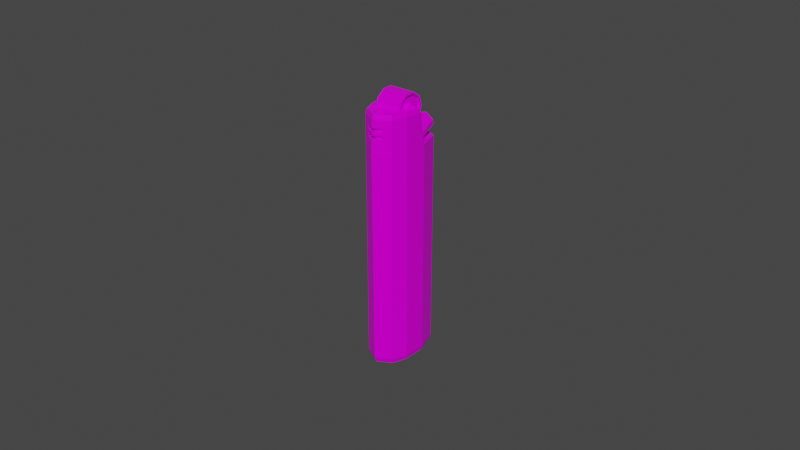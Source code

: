 # Source: Lighter.blend  (saved by Blender 3.1.7; exported with 4.5.12 LTS)
import bpy
from mathutils import Matrix  # noqa: F401  (used for matrix-valued properties, if any)

bpy.ops.wm.read_factory_settings(use_empty=True)
scene = bpy.context.scene
scene.name = 'Scene'

# ---- collections
col_collection = bpy.data.collections.new('Collection'); scene.collection.children.link(col_collection)

# ---- images (referenced by path relative to the original .blend; pixels are not part of the script)
import os
ASSET_DIR = os.environ.get("B2B_ASSET_DIR", "")  # directory of the original .blend (textures are referenced by path, not embedded)
HERE = os.path.dirname(os.path.abspath(__file__))  # packed textures are extracted next to this script under _unpacked/

def load_image(name, relpath, width, height, colorspace="sRGB"):
    """Load a texture the original file referenced (path relative to the .blend, or extracted next to this script)."""
    p = next((c for c in (os.path.join(HERE, relpath), os.path.join(ASSET_DIR, relpath)) if relpath and os.path.exists(c)), "")
    if p:
        img = bpy.data.images.load(p, check_existing=True)
        img.name = name
    else:  # same state as the original file: an image datablock whose file is absent (Cycles renders it pink)
        img = bpy.data.images.new(name, width, height)
        img.source = "FILE"
        img.filepath = "//" + (relpath or name)
    img.colorspace_settings.name = colorspace
    return img
img_t_pallet_png = load_image('T_Pallet.png', 'T_Pallet.png', 1024, 1024, 'sRGB')

# ---- materials (node trees are filled in below, after node groups)
mat_material = bpy.data.materials.new('Material')
mat_material.alpha_threshold = 0.0
mat_material.use_transparent_shadow = False
mat_material.line_color = (0.0, 0.0, 0.0, 1.0)

# ---- material node trees
mat_material.use_nodes = True; mat_material.node_tree.nodes.clear()
_N = mat_material.node_tree.nodes; _L = mat_material.node_tree.links
n0 = _N.new('ShaderNodeOutputMaterial'); n0.name = 'Material Output'; n0.location = (300, 300)
n1 = _N.new('ShaderNodeBsdfPrincipled'); n1.name = 'Principled BSDF'; n1.location = (10, 300)
n1.distribution = 'GGX'
n1.subsurface_method = 'RANDOM_WALK_SKIN'
n1.inputs[1].default_value = 0.1212
n1.inputs[2].default_value = 0.2273
n1.inputs[3].default_value = 1.45
n1.inputs[13].default_value = 0.1
n1.inputs[27].default_value = (0.0, 0.0, 0.0, 1.0)
n1.inputs[28].default_value = 1.0
n2 = _N.new('ShaderNodeTexCoord'); n2.name = 'Texture Coordinate'; n2.location = (-432, 144)
n3 = _N.new('ShaderNodeTexImage'); n3.name = 'Image Texture'; n3.location = (-265, 135)
n3.image = img_t_pallet_png
_L.new(n1.outputs[0], n0.inputs[0])
_L.new(n2.outputs[2], n3.inputs[0])
_L.new(n3.outputs[0], n1.inputs[0])
n0.is_active_output = True

# ---- world
world_world = bpy.data.worlds.new('World'); scene.world = world_world
world_world.use_nodes = True; world_world.node_tree.nodes.clear()
_N = world_world.node_tree.nodes; _L = world_world.node_tree.links
n0 = _N.new('ShaderNodeOutputWorld'); n0.name = 'World Output'; n0.location = (300, 300)
n1 = _N.new('ShaderNodeBackground'); n1.name = 'Background'; n1.location = (10, 300)
n1.inputs[0].default_value = (0.05088, 0.05088, 0.05088, 1.0)
_L.new(n1.outputs[0], n0.inputs[0])
n0.is_active_output = True
world_world.color = (0.05088, 0.05088, 0.05088)
world_world.use_sun_shadow = False
world_world.sun_shadow_jitter_overblur = 0.0

# ---- meshes
me_cylinder = bpy.data.meshes.new('Cylinder')
me_cylinder.from_pydata([(-0.004362, -0.005289, 0.03531), (-1.799e-11, 0.01132, 0.0343), (0.0, -0.006602, 0.04072), (0.004701, 0.009213, 0.0343), (0.006648, 0.002524, 0.0343), (0.001067, -0.006949, 0.04072), (0.004362, -0.005289, 0.03531), (0.004701, -0.009213, 0.0343), (-5.992e-10, -0.01223, 0.0343), (0.001727, -0.007856, 0.04072), (-0.004701, -0.009213, 0.0343), (-0.006648, 0.002524, 0.0343), (0.001727, -0.008979, 0.04072), (-0.004701, 0.009213, 0.0343), (0.001067, -0.009886, 0.04072), (0.004501, -0.00879, 0.04552), (0.004701, -0.009213, 0.04414), (-1.587e-10, -0.01023, 0.04072), (0.006648, 0.0008548, 0.04414), (0.006248, 0.0003308, 0.04552), (-0.001067, -0.009886, 0.04072), (-6.186e-10, -0.01131, 0.04552), (-5.992e-10, -0.01184, 0.04414), (-0.001727, -0.008979, 0.04072), (-0.004501, -0.00879, 0.04552), (-0.004701, -0.009213, 0.04414), (-0.001727, -0.007856, 0.04072), (-0.006248, 0.0003308, 0.04552), (-0.006648, 0.0008548, 0.04414), (-0.001067, -0.006949, 0.04072), (-1.799e-11, 0.0107, -0.0343), (-1.799e-11, 0.01132, -0.03267), (0.004468, 0.008701, -0.0343), (0.004701, 0.009213, -0.03267), (0.006307, 0.002524, -0.0343), (0.006648, 0.002524, -0.03267), (0.004465, -0.008715, -0.0343), (0.004701, -0.009213, -0.03267), (-6e-10, -0.01122, -0.0343), (-5.992e-10, -0.01184, -0.03267), (-0.004465, -0.008715, -0.0343), (-0.004701, -0.009213, -0.03267), (-0.006307, 0.002524, -0.0343), (-0.006648, 0.002524, -0.03267), (-0.004468, 0.008701, -0.0343), (-0.004701, 0.009213, -0.03267), (-0.001727, -0.008979, 0.04552), (-0.001727, -0.008613, 0.04552), (-0.001067, -0.009886, 0.04552), (-0.001727, -0.007856, 0.04552), (-0.001067, -0.006949, 0.04552), (-1.587e-10, -0.01023, 0.04552), (0.001067, -0.006949, 0.04552), (0.001727, -0.007856, 0.04552), (0.001727, -0.008979, 0.04552), (0.001067, -0.009886, 0.04552), (0.0, -0.006602, 0.04552), (0.006374, -0.004606, 0.0343), (0.006037, -0.004657, 0.04552), (0.00605, -0.004357, -0.0343), (0.006374, -0.004606, -0.03267), (0.006374, -0.004606, 0.04414), (-0.006374, -0.004606, 0.0343), (-0.00605, -0.004357, -0.0343), (-0.006374, -0.004606, -0.03267), (-0.006374, -0.004606, 0.04414), (-0.006037, -0.004657, 0.04552), (-0.004362, 0.0003308, 0.04552), (0.004362, 0.0003308, 0.04552), (-0.004362, -0.005289, 0.04552), (0.004362, -0.005289, 0.04552), (-0.004362, 0.002262, 0.03531), (0.004362, 0.002262, 0.03531), (-0.004362, 0.0008548, 0.04414), (0.004362, 0.0008548, 0.04414), (0.002903, -0.01037, 0.0384), (0.002903, -0.01037, 0.03952), (-5.992e-10, -0.01194, 0.04175), (0.002806, -0.01037, 0.04175), (0.002885, -0.01037, 0.04063), (-5.992e-10, -0.01198, 0.04063), (-5.992e-10, -0.01207, 0.0384), (-5.992e-10, -0.01202, 0.03952), (-0.002649, -0.01037, 0.0384), (-0.002635, -0.01037, 0.03952), (-0.002635, -0.01037, 0.04063), (-0.002635, -0.01037, 0.04175), (-0.004067, 0.003864, 0.04472), (0.004067, 0.003864, 0.04472), (-0.004067, 0.003014, 0.0421), (0.004067, 0.003014, 0.0421), (-0.004067, 0.0007864, 0.04048), (0.004067, 0.0007864, 0.04048), (-0.004067, -0.001967, 0.04048), (0.004067, -0.001967, 0.04048), (-0.004067, -0.004194, 0.0421), (0.004067, -0.004194, 0.0421), (-0.004067, -0.005045, 0.04472), (0.004067, -0.005045, 0.04472), (-0.004067, -0.004194, 0.04733), (0.004067, -0.004194, 0.04733), (-0.004067, -0.001967, 0.04895), (0.004067, -0.001967, 0.04895), (-0.004067, 0.0007864, 0.04895), (0.004067, 0.0007864, 0.04895), (-0.004067, 0.003014, 0.04733), (0.004067, 0.003014, 0.04733), (-0.004067, 0.004422, 0.04472), (-0.004067, 0.003465, 0.04177), (0.004067, 0.003465, 0.04177), (0.004067, 0.004422, 0.04472), (-0.004067, 0.0009586, 0.03995), (0.004067, 0.0009586, 0.03995), (-0.004067, -0.002139, 0.03995), (0.004067, -0.002139, 0.03995), (-0.004067, -0.004645, 0.04177), (0.004067, -0.004645, 0.04177), (-0.004067, -0.005602, 0.04472), (0.004067, -0.005602, 0.04472), (-0.004067, -0.004645, 0.04766), (0.004067, -0.004645, 0.04766), (-0.004067, -0.002139, 0.04948), (0.004067, -0.002139, 0.04948), (-0.004067, 0.0009586, 0.04948), (0.004067, 0.0009586, 0.04948), (-0.004067, 0.003465, 0.04766), (0.004067, 0.003465, 0.04766), (-0.003435, 0.001161, 0.04472), (-0.003435, 0.0008266, 0.04369), (0.003435, 0.0008266, 0.04369), (0.003435, 0.001161, 0.04472), (-0.003435, -4.904e-05, 0.04305), (0.003435, -4.904e-05, 0.04305), (-0.003435, -0.001131, 0.04305), (0.003435, -0.001131, 0.04305), (-0.003435, -0.002007, 0.04369), (0.003435, -0.002007, 0.04369), (-0.003435, -0.002341, 0.04472), (0.003435, -0.002341, 0.04472), (-0.003435, -0.002007, 0.04575), (0.003435, -0.002007, 0.04575), (-0.003435, -0.001131, 0.04638), (0.003435, -0.001131, 0.04638), (-0.003435, -4.904e-05, 0.04638), (0.003435, -4.904e-05, 0.04638), (-0.003435, 0.0008266, 0.04575), (0.003435, 0.0008266, 0.04575), (-0.003435, 0.003864, 0.04472), (-0.003435, 0.003014, 0.0421), (0.003435, 0.003014, 0.0421), (0.003435, 0.003864, 0.04472), (-0.003435, 0.0007864, 0.04048), (0.003435, 0.0007864, 0.04048), (-0.003435, -0.001967, 0.04048), (0.003435, -0.001967, 0.04048), (-0.003435, -0.004194, 0.0421), (0.003435, -0.004194, 0.0421), (-0.003435, -0.005045, 0.04472), (0.003435, -0.005045, 0.04472), (-0.003435, -0.004194, 0.04733), (0.003435, -0.004194, 0.04733), (-0.003435, -0.001967, 0.04895), (0.003435, -0.001967, 0.04895), (-0.003435, 0.0007864, 0.04895), (0.003435, 0.0007864, 0.04895), (-0.003435, 0.003014, 0.04733), (0.003435, 0.003014, 0.04733), (-0.004366, 0.001161, 0.04472), (-0.004366, 0.0008266, 0.04369), (0.004366, 0.0008266, 0.04369), (0.004366, 0.001161, 0.04472), (-0.004366, -4.904e-05, 0.04305), (0.004366, -4.904e-05, 0.04305), (-0.004366, -0.001131, 0.04305), (0.004366, -0.001131, 0.04305), (-0.004366, -0.002007, 0.04369), (0.004366, -0.002007, 0.04369), (-0.004366, -0.002341, 0.04472), (0.004366, -0.002341, 0.04472), (-0.004366, -0.002007, 0.04575), (0.004366, -0.002007, 0.04575), (-0.004366, -0.001131, 0.04638), (0.004366, -0.001131, 0.04638), (-0.004366, -4.904e-05, 0.04638), (0.004366, -4.904e-05, 0.04638), (-0.004366, 0.0008266, 0.04575), (0.004366, 0.0008266, 0.04575), (-3.72e-11, 0.0121, 0.03794), (0.004109, 0.009882, 0.03736), (0.005811, 0.002093, 0.03533), (-0.005811, 0.002093, 0.03533), (-0.004109, 0.009882, 0.03736), (0.004109, 0.009506, 0.0388), (-4.847e-11, 0.01172, 0.03938), (0.005811, 0.001717, 0.03677), (-0.004109, 0.009506, 0.0388), (-0.005811, 0.001717, 0.03677), (-9.524e-11, 0.01013, 0.03675), (0.002719, 0.008627, 0.0365), (0.003845, 0.003363, 0.03562), (-0.003845, 0.003363, 0.03562), (-0.002719, 0.008627, 0.0365), (-9.524e-11, 0.01056, 0.03239), (0.002719, 0.009003, 0.0326), (0.003845, 0.003521, 0.03335), (-0.003845, 0.003521, 0.03335), (-0.002719, 0.009003, 0.0326)], [], [(45, 13, 1, 31), (60, 57, 7, 37), (37, 7, 8, 39), (39, 8, 10, 41), (64, 62, 11, 43), (43, 11, 13, 45), (33, 3, 4, 35), (31, 1, 3, 33), (80, 82, 76, 75, 81, 8, 7, 16, 22, 77, 78, 79), (62, 10, 25, 65), (46, 47, 24, 21, 51, 48), (67, 27, 66, 24, 47, 49, 50, 56, 52, 53, 54, 55, 51, 21, 15, 58, 19, 68, 70, 69), (77, 22, 25, 10, 8, 81, 83, 84, 82, 80, 85, 86), (72, 74, 18, 4, 11, 28, 73, 71), (61, 18, 19, 58), (22, 16, 15, 21), (25, 22, 21, 24), (65, 25, 24, 66), (68, 19, 18, 74), (27, 67, 73, 28), (57, 4, 18, 61), (31, 33, 32, 30), (33, 35, 34, 32), (60, 37, 36, 59), (37, 39, 38, 36), (39, 41, 40, 38), (64, 43, 42, 63), (43, 45, 44, 42), (45, 31, 30, 44), (59, 36, 38, 40, 63, 42, 44, 30, 32, 34), (4, 3, 1, 13, 11), (56, 2, 5, 52), (52, 5, 9, 53), (9, 12, 54, 53), (12, 14, 55, 54), (14, 17, 51, 55), (17, 20, 48, 51), (20, 23, 46, 48), (46, 23, 26, 49, 47), (49, 26, 29, 50), (50, 29, 2, 56), (26, 23, 20, 17, 14, 12, 9, 5, 2, 29), (35, 60, 59, 34), (7, 57, 61, 16), (16, 61, 58, 15), (35, 4, 57, 60), (41, 64, 63, 40), (28, 65, 66, 27), (11, 62, 65, 28), (41, 10, 62, 64), (73, 67, 69, 0, 71), (74, 72, 6, 70, 68), (6, 0, 69, 70), (71, 0, 6, 72), (83, 75, 76, 84), (84, 76, 82), (83, 81, 75), (79, 78, 86, 85), (86, 78, 77), (80, 79, 85), (107, 110, 109, 108), (108, 109, 112, 111), (111, 112, 114, 113), (113, 114, 116, 115), (115, 116, 118, 117), (117, 118, 120, 119), (119, 120, 122, 121), (121, 122, 124, 123), (104, 102, 162, 164), (123, 124, 126, 125), (125, 126, 110, 107), (87, 89, 148, 147), (89, 87, 107, 108), (88, 90, 109, 110), (91, 89, 108, 111), (90, 92, 112, 109), (93, 91, 111, 113), (92, 94, 114, 112), (95, 93, 113, 115), (94, 96, 116, 114), (97, 95, 115, 117), (96, 98, 118, 116), (99, 97, 117, 119), (98, 100, 120, 118), (101, 99, 119, 121), (100, 102, 122, 120), (103, 101, 121, 123), (102, 104, 124, 122), (105, 103, 123, 125), (104, 106, 126, 124), (87, 105, 125, 107), (106, 88, 110, 126), (127, 128, 168, 167), (136, 134, 174, 176), (95, 97, 157, 155), (90, 88, 150, 149), (103, 105, 165, 163), (98, 96, 156, 158), (89, 91, 151, 148), (106, 104, 164, 166), (97, 99, 159, 157), (92, 90, 149, 152), (105, 87, 147, 165), (100, 98, 158, 160), (91, 93, 153, 151), (88, 106, 166, 150), (99, 101, 161, 159), (94, 92, 152, 154), (102, 100, 160, 162), (93, 95, 155, 153), (101, 103, 163, 161), (96, 94, 154, 156), (128, 127, 147, 148), (130, 129, 149, 150), (131, 128, 148, 151), (129, 132, 152, 149), (133, 131, 151, 153), (132, 134, 154, 152), (135, 133, 153, 155), (134, 136, 156, 154), (137, 135, 155, 157), (136, 138, 158, 156), (139, 137, 157, 159), (138, 140, 160, 158), (141, 139, 159, 161), (140, 142, 162, 160), (143, 141, 161, 163), (142, 144, 164, 162), (145, 143, 163, 165), (144, 146, 166, 164), (127, 145, 165, 147), (146, 130, 150, 166), (169, 170, 186, 184, 182, 180, 178, 176, 174, 172), (167, 168, 171, 173, 175, 177, 179, 181, 183, 185), (144, 142, 182, 184), (135, 137, 177, 175), (129, 130, 170, 169), (143, 145, 185, 183), (138, 136, 176, 178), (128, 131, 171, 168), (146, 144, 184, 186), (137, 139, 179, 177), (132, 129, 169, 172), (145, 127, 167, 185), (140, 138, 178, 180), (131, 133, 173, 171), (130, 146, 186, 170), (139, 141, 181, 179), (134, 132, 172, 174), (142, 140, 180, 182), (133, 135, 175, 173), (141, 143, 183, 181), (190, 189, 194, 196), (192, 193, 195, 196, 194), (191, 190, 196, 195), (188, 187, 193, 192), (187, 191, 195, 193), (189, 188, 192, 194), (190, 191, 201, 200), (187, 188, 198, 197), (191, 187, 197, 201), (188, 189, 199, 198), (189, 190, 200, 199), (201, 197, 202, 206), (198, 199, 204, 203), (199, 200, 205, 204), (200, 201, 206, 205), (197, 198, 203, 202)])
_uv = me_cylinder.uv_layers.new(name='UVMap')
_uv.uv.foreach_set('vector', [0.2523, 0.7688, 0.2523, 0.7723, 0.2513, 0.7723, 0.2513, 0.7688, 0.2528, 0.7652, 0.2528, 0.7687, 0.2522, 0.7687, 0.2522, 0.7652, 0.2522, 0.7652, 0.2522, 0.7687, 0.2511, 0.7687, 0.2511, 0.7652, 0.2511, 0.7652, 0.2511, 0.7687, 0.2502, 0.7687, 0.2502, 0.7652, 0.2547, 0.7652, 0.2547, 0.7687, 0.2537, 0.7687, 0.2537, 0.7652, 0.2537, 0.7652, 0.2537, 0.7687, 0.2528, 0.7687, 0.2528, 0.7652, 0.2576, 0.7688, 0.2576, 0.7723, 0.2566, 0.7723, 0.2566, 0.7688, 0.2513, 0.7688, 0.2513, 0.7723, 0.2502, 0.7723, 0.2502, 0.7688, 0.4792, 0.7173, 0.4792, 0.7173, 0.4792, 0.7168, 0.4791, 0.7168, 0.4791, 0.7173, 0.479, 0.7173, 0.479, 0.7165, 0.4794, 0.7165, 0.4794, 0.7173, 0.4793, 0.7173, 0.4793, 0.7168, 0.4792, 0.7168, 0.4771, 0.718, 0.4771, 0.7186, 0.4767, 0.7186, 0.4767, 0.718, 0.477, 0.7164, 0.477, 0.7164, 0.477, 0.7169, 0.4767, 0.7161, 0.4768, 0.7161, 0.4769, 0.7163, 0.478, 0.7169, 0.478, 0.7172, 0.4774, 0.7172, 0.477, 0.7169, 0.477, 0.7164, 0.4771, 0.7164, 0.4772, 0.7163, 0.4772, 0.7161, 0.4772, 0.7159, 0.4771, 0.7158, 0.477, 0.7158, 0.4769, 0.7159, 0.4768, 0.7161, 0.4767, 0.7161, 0.477, 0.7153, 0.4774, 0.715, 0.478, 0.715, 0.478, 0.7153, 0.4774, 0.7153, 0.4774, 0.7169, 0.4793, 0.7173, 0.4794, 0.7173, 0.4794, 0.7181, 0.479, 0.7181, 0.479, 0.7173, 0.4791, 0.7173, 0.4791, 0.7178, 0.4792, 0.7178, 0.4792, 0.7173, 0.4792, 0.7173, 0.4792, 0.7178, 0.4793, 0.7178, 0.4801, 0.7154, 0.4798, 0.7153, 0.4798, 0.7149, 0.4802, 0.715, 0.4802, 0.7171, 0.4798, 0.717, 0.4798, 0.7167, 0.4801, 0.7167, 0.4774, 0.715, 0.478, 0.7149, 0.478, 0.715, 0.4774, 0.715, 0.4767, 0.7161, 0.4769, 0.7153, 0.477, 0.7153, 0.4767, 0.7161, 0.4769, 0.7169, 0.4767, 0.7161, 0.4767, 0.7161, 0.477, 0.7169, 0.4767, 0.718, 0.4767, 0.7186, 0.4767, 0.7185, 0.4767, 0.7181, 0.478, 0.7153, 0.478, 0.715, 0.478, 0.7149, 0.478, 0.7153, 0.478, 0.7172, 0.478, 0.7169, 0.478, 0.7169, 0.478, 0.7173, 0.4802, 0.7177, 0.4802, 0.7184, 0.4798, 0.7183, 0.4798, 0.7177, 0.2513, 0.7688, 0.2502, 0.7688, 0.2503, 0.7687, 0.2513, 0.7687, 0.2576, 0.7688, 0.2566, 0.7688, 0.2566, 0.7687, 0.2575, 0.7687, 0.2528, 0.7697, 0.2532, 0.7691, 0.2532, 0.7692, 0.2529, 0.7698, 0.2522, 0.7652, 0.2511, 0.7652, 0.2511, 0.7652, 0.2522, 0.7652, 0.2542, 0.7687, 0.2553, 0.7691, 0.2552, 0.7691, 0.2542, 0.7688, 0.2547, 0.7652, 0.2537, 0.7652, 0.2537, 0.7652, 0.2546, 0.7652, 0.2537, 0.7652, 0.2528, 0.7652, 0.2529, 0.7652, 0.2537, 0.7652, 0.2523, 0.7688, 0.2513, 0.7688, 0.2513, 0.7687, 0.2523, 0.7687, 0.2529, 0.7698, 0.2532, 0.7692, 0.2542, 0.7688, 0.2552, 0.7691, 0.2556, 0.7697, 0.2557, 0.7706, 0.2553, 0.7715, 0.2543, 0.7718, 0.2532, 0.7715, 0.2528, 0.7707, 0.479, 0.7173, 0.4782, 0.7169, 0.478, 0.7161, 0.4782, 0.7153, 0.479, 0.7149, 0.4786, 0.7182, 0.4784, 0.7182, 0.4784, 0.718, 0.4786, 0.718, 0.4786, 0.718, 0.4784, 0.718, 0.4784, 0.7179, 0.4786, 0.7179, 0.4777, 0.7181, 0.4777, 0.7182, 0.4775, 0.7182, 0.4775, 0.7181, 0.4777, 0.7182, 0.4777, 0.7183, 0.4775, 0.7183, 0.4775, 0.7182, 0.4781, 0.7181, 0.4781, 0.7182, 0.4779, 0.7182, 0.4779, 0.7181, 0.4781, 0.7182, 0.4781, 0.7184, 0.4779, 0.7184, 0.4779, 0.7182, 0.4781, 0.7184, 0.4781, 0.7185, 0.4779, 0.7185, 0.4779, 0.7184, 0.4781, 0.7181, 0.4783, 0.7181, 0.4783, 0.7182, 0.4781, 0.7182, 0.4781, 0.7181, 0.4781, 0.7182, 0.4783, 0.7182, 0.4783, 0.7183, 0.4781, 0.7183, 0.4786, 0.7184, 0.4784, 0.7184, 0.4784, 0.7182, 0.4786, 0.7182, 0.4786, 0.7173, 0.4787, 0.7173, 0.4787, 0.7174, 0.4787, 0.7176, 0.4787, 0.7178, 0.4786, 0.7179, 0.4784, 0.7179, 0.4784, 0.7177, 0.4784, 0.7175, 0.4784, 0.7174, 0.2566, 0.7688, 0.2557, 0.7688, 0.2557, 0.7687, 0.2566, 0.7687, 0.4802, 0.7171, 0.4802, 0.7177, 0.4798, 0.7177, 0.4798, 0.7171, 0.4798, 0.7171, 0.4798, 0.7177, 0.4798, 0.7177, 0.4798, 0.7172, 0.2566, 0.7688, 0.2566, 0.7723, 0.2557, 0.7723, 0.2557, 0.7688, 0.2553, 0.7691, 0.2557, 0.7697, 0.2556, 0.7697, 0.2552, 0.7691, 0.478, 0.7173, 0.4774, 0.7172, 0.4774, 0.7172, 0.478, 0.7172, 0.4771, 0.7173, 0.4771, 0.718, 0.4767, 0.718, 0.4767, 0.7175, 0.2553, 0.7652, 0.2553, 0.7687, 0.2547, 0.7687, 0.2547, 0.7652, 0.478, 0.7179, 0.4779, 0.7179, 0.4779, 0.7173, 0.4784, 0.7173, 0.4784, 0.7181, 0.4779, 0.7179, 0.4775, 0.7181, 0.4775, 0.7173, 0.4779, 0.7173, 0.4779, 0.7179, 0.4775, 0.7173, 0.4775, 0.7187, 0.4771, 0.7187, 0.4771, 0.7173, 0.4798, 0.7165, 0.479, 0.7165, 0.479, 0.7149, 0.4798, 0.7149, 0.4791, 0.7178, 0.4791, 0.7168, 0.4792, 0.7168, 0.4792, 0.7178, 0.4797, 0.7165, 0.4797, 0.7174, 0.4796, 0.7169, 0.4796, 0.7174, 0.4794, 0.717, 0.4796, 0.7165, 0.4792, 0.7168, 0.4793, 0.7168, 0.4793, 0.7178, 0.4792, 0.7178, 0.4797, 0.7174, 0.4797, 0.7184, 0.4796, 0.7179, 0.4787, 0.7178, 0.4789, 0.7173, 0.4789, 0.7183, 0.4461, 0.7664, 0.4461, 0.7668, 0.446, 0.7668, 0.446, 0.7664, 0.4465, 0.7668, 0.4465, 0.7671, 0.4464, 0.7671, 0.4464, 0.7668, 0.4464, 0.7668, 0.4464, 0.7671, 0.4463, 0.7671, 0.4463, 0.7668, 0.446, 0.7664, 0.446, 0.7668, 0.4459, 0.7668, 0.4459, 0.7664, 0.4459, 0.7664, 0.4459, 0.7668, 0.4458, 0.7668, 0.4458, 0.7664, 0.4458, 0.7664, 0.4458, 0.7668, 0.4457, 0.7668, 0.4457, 0.7664, 0.4467, 0.7668, 0.4467, 0.7671, 0.4466, 0.7671, 0.4466, 0.7668, 0.4466, 0.7668, 0.4466, 0.7671, 0.4465, 0.7671, 0.4465, 0.7668, 0.446, 0.7668, 0.446, 0.7669, 0.446, 0.7669, 0.446, 0.7668, 0.4463, 0.7664, 0.4463, 0.7668, 0.4462, 0.7668, 0.4462, 0.7664, 0.4462, 0.7664, 0.4462, 0.7668, 0.4461, 0.7668, 0.4461, 0.7664, 0.4467, 0.7666, 0.4467, 0.7667, 0.4467, 0.7667, 0.4467, 0.7666, 0.4458, 0.7662, 0.4458, 0.7663, 0.4457, 0.7663, 0.4457, 0.7662, 0.4461, 0.7662, 0.4461, 0.7663, 0.4461, 0.7663, 0.4461, 0.7662, 0.4458, 0.7661, 0.4458, 0.7662, 0.4457, 0.7662, 0.4458, 0.7661, 0.4461, 0.7663, 0.4462, 0.7664, 0.4461, 0.7664, 0.4461, 0.7663, 0.4459, 0.7661, 0.4458, 0.7661, 0.4458, 0.7661, 0.4459, 0.7661, 0.4462, 0.7664, 0.4463, 0.7664, 0.4463, 0.7664, 0.4461, 0.7664, 0.446, 0.7661, 0.4459, 0.7661, 0.4459, 0.7661, 0.446, 0.7661, 0.4463, 0.7664, 0.4463, 0.7664, 0.4464, 0.7664, 0.4463, 0.7664, 0.4461, 0.7662, 0.446, 0.7661, 0.446, 0.7661, 0.4461, 0.7662, 0.4463, 0.7664, 0.4464, 0.7663, 0.4464, 0.7663, 0.4464, 0.7664, 0.4461, 0.7663, 0.4461, 0.7662, 0.4461, 0.7662, 0.4461, 0.7663, 0.4464, 0.7663, 0.4464, 0.7662, 0.4464, 0.7662, 0.4464, 0.7663, 0.446, 0.7664, 0.4461, 0.7663, 0.4461, 0.7663, 0.446, 0.7664, 0.4464, 0.7662, 0.4463, 0.7661, 0.4464, 0.7661, 0.4464, 0.7662, 0.4459, 0.7664, 0.446, 0.7664, 0.446, 0.7664, 0.4459, 0.7664, 0.4463, 0.7661, 0.4463, 0.7661, 0.4463, 0.7661, 0.4464, 0.7661, 0.4458, 0.7664, 0.4459, 0.7664, 0.4459, 0.7664, 0.4458, 0.7664, 0.4463, 0.7661, 0.4462, 0.7661, 0.4461, 0.7661, 0.4463, 0.7661, 0.4458, 0.7663, 0.4458, 0.7664, 0.4458, 0.7664, 0.4457, 0.7663, 0.4462, 0.7661, 0.4461, 0.7662, 0.4461, 0.7662, 0.4461, 0.7661, 0.4462, 0.7668, 0.4462, 0.7668, 0.4463, 0.7668, 0.4463, 0.7668, 0.4462, 0.7669, 0.4462, 0.7669, 0.4462, 0.7669, 0.4462, 0.7669, 0.4466, 0.7666, 0.4466, 0.7665, 0.4466, 0.7665, 0.4466, 0.7666, 0.446, 0.7668, 0.446, 0.7669, 0.446, 0.7669, 0.446, 0.7668, 0.4467, 0.7664, 0.4467, 0.7665, 0.4467, 0.7665, 0.4467, 0.7664, 0.4467, 0.7665, 0.4467, 0.7666, 0.4466, 0.7666, 0.4466, 0.7665, 0.4461, 0.767, 0.4461, 0.7669, 0.4461, 0.7669, 0.4461, 0.767, 0.446, 0.767, 0.446, 0.7671, 0.446, 0.7671, 0.446, 0.767, 0.4466, 0.7665, 0.4466, 0.7664, 0.4466, 0.7664, 0.4466, 0.7665, 0.4461, 0.7669, 0.4461, 0.767, 0.446, 0.767, 0.446, 0.7669, 0.4467, 0.7665, 0.4467, 0.7666, 0.4467, 0.7666, 0.4467, 0.7665, 0.4467, 0.7664, 0.4467, 0.7665, 0.4466, 0.7665, 0.4466, 0.7664, 0.4461, 0.7669, 0.4461, 0.7668, 0.4461, 0.7668, 0.4461, 0.7669, 0.446, 0.7669, 0.446, 0.767, 0.446, 0.767, 0.446, 0.7669, 0.4461, 0.767, 0.4461, 0.7669, 0.4461, 0.7669, 0.4461, 0.767, 0.4461, 0.7668, 0.4461, 0.7669, 0.446, 0.7669, 0.446, 0.7668, 0.446, 0.7669, 0.446, 0.767, 0.446, 0.767, 0.446, 0.7669, 0.4466, 0.7667, 0.4466, 0.7666, 0.4466, 0.7666, 0.4466, 0.7667, 0.4461, 0.7669, 0.4461, 0.7668, 0.4461, 0.7668, 0.4461, 0.7669, 0.4467, 0.7666, 0.4467, 0.7667, 0.4466, 0.7667, 0.4466, 0.7666, 0.4466, 0.7663, 0.4466, 0.7663, 0.4467, 0.7664, 0.4466, 0.7664, 0.4465, 0.7666, 0.4465, 0.7665, 0.4465, 0.7664, 0.4466, 0.7665, 0.4465, 0.7663, 0.4466, 0.7663, 0.4466, 0.7664, 0.4465, 0.7664, 0.4465, 0.7665, 0.4464, 0.7666, 0.4464, 0.7665, 0.4465, 0.7664, 0.4465, 0.7663, 0.4465, 0.7663, 0.4465, 0.7664, 0.4464, 0.7663, 0.4464, 0.7666, 0.4464, 0.7666, 0.4463, 0.7666, 0.4464, 0.7665, 0.4465, 0.7662, 0.4465, 0.7663, 0.4464, 0.7663, 0.4464, 0.7662, 0.4464, 0.7666, 0.4464, 0.7666, 0.4463, 0.7667, 0.4463, 0.7666, 0.4465, 0.7662, 0.4465, 0.7662, 0.4464, 0.7662, 0.4465, 0.7661, 0.4464, 0.7666, 0.4464, 0.7667, 0.4464, 0.7667, 0.4463, 0.7667, 0.4466, 0.7662, 0.4465, 0.7662, 0.4465, 0.7661, 0.4466, 0.7661, 0.4464, 0.7667, 0.4465, 0.7667, 0.4465, 0.7668, 0.4464, 0.7667, 0.4466, 0.7662, 0.4466, 0.7662, 0.4466, 0.7661, 0.4467, 0.7661, 0.4465, 0.7667, 0.4465, 0.7667, 0.4466, 0.7667, 0.4465, 0.7668, 0.4466, 0.7662, 0.4466, 0.7662, 0.4467, 0.7661, 0.4467, 0.7662, 0.4465, 0.7667, 0.4465, 0.7666, 0.4466, 0.7667, 0.4466, 0.7667, 0.4466, 0.7663, 0.4466, 0.7662, 0.4467, 0.7662, 0.4467, 0.7663, 0.4465, 0.7666, 0.4465, 0.7666, 0.4466, 0.7666, 0.4466, 0.7667, 0.4466, 0.7663, 0.4466, 0.7663, 0.4467, 0.7663, 0.4467, 0.7664, 0.4465, 0.7666, 0.4465, 0.7666, 0.4466, 0.7665, 0.4466, 0.7666, 0.4459, 0.7669, 0.4459, 0.7669, 0.4459, 0.7669, 0.4459, 0.7668, 0.4459, 0.7668, 0.4459, 0.7668, 0.446, 0.7668, 0.446, 0.7668, 0.446, 0.7669, 0.446, 0.7669, 0.4458, 0.7669, 0.4458, 0.7669, 0.4458, 0.7669, 0.4457, 0.7669, 0.4457, 0.7668, 0.4458, 0.7668, 0.4458, 0.7668, 0.4458, 0.7668, 0.4459, 0.7668, 0.4459, 0.7669, 0.4462, 0.767, 0.4462, 0.7669, 0.4462, 0.7669, 0.4462, 0.767, 0.4462, 0.767, 0.4462, 0.7669, 0.4462, 0.7669, 0.4462, 0.767, 0.4462, 0.7669, 0.4462, 0.7669, 0.4462, 0.7669, 0.4462, 0.7669, 0.4462, 0.7669, 0.4462, 0.7669, 0.4463, 0.7669, 0.4463, 0.7669, 0.4462, 0.7669, 0.4462, 0.767, 0.4461, 0.767, 0.4461, 0.7669, 0.4462, 0.7668, 0.4462, 0.7668, 0.4461, 0.7668, 0.4461, 0.7668, 0.4462, 0.7668, 0.4462, 0.7668, 0.4462, 0.7668, 0.4462, 0.7668, 0.4462, 0.7669, 0.4462, 0.7669, 0.4462, 0.7669, 0.4462, 0.7669, 0.4462, 0.7668, 0.4462, 0.7668, 0.4462, 0.7668, 0.4462, 0.7668, 0.4462, 0.7669, 0.4462, 0.7668, 0.4463, 0.7668, 0.4463, 0.7669, 0.4462, 0.7669, 0.4462, 0.7669, 0.4461, 0.7669, 0.4461, 0.7669, 0.4462, 0.7668, 0.4462, 0.7669, 0.4461, 0.7669, 0.4461, 0.7668, 0.4462, 0.7669, 0.4462, 0.7668, 0.4462, 0.7668, 0.4462, 0.7669, 0.4463, 0.7669, 0.4463, 0.7669, 0.4462, 0.7669, 0.4462, 0.7669, 0.4462, 0.7669, 0.4462, 0.7668, 0.4462, 0.7668, 0.4462, 0.7669, 0.4462, 0.7669, 0.4462, 0.7669, 0.4462, 0.7669, 0.4462, 0.7669, 0.4462, 0.7669, 0.4462, 0.7669, 0.4461, 0.7669, 0.4461, 0.7669, 0.4463, 0.7669, 0.4463, 0.767, 0.4462, 0.767, 0.4462, 0.7669, 0.4857, 0.788, 0.4857, 0.7886, 0.4857, 0.7886, 0.4857, 0.788, 0.4851, 0.7885, 0.485, 0.7883, 0.4851, 0.7881, 0.4853, 0.788, 0.4853, 0.7886, 0.4856, 0.7881, 0.4857, 0.7883, 0.4856, 0.7883, 0.4856, 0.7881, 0.4856, 0.7882, 0.4856, 0.7883, 0.4856, 0.7883, 0.4856, 0.7882, 0.4857, 0.788, 0.4856, 0.7881, 0.4856, 0.7881, 0.4856, 0.788, 0.4856, 0.788, 0.4856, 0.7882, 0.4856, 0.7882, 0.4856, 0.788, 0.4856, 0.7886, 0.4854, 0.7885, 0.4854, 0.7884, 0.4855, 0.7885, 0.4853, 0.7883, 0.4854, 0.7881, 0.4854, 0.7881, 0.4854, 0.7883, 0.4854, 0.7885, 0.4853, 0.7883, 0.4854, 0.7883, 0.4854, 0.7884, 0.4854, 0.7881, 0.4856, 0.788, 0.4855, 0.7881, 0.4854, 0.7881, 0.4856, 0.788, 0.4856, 0.7886, 0.4855, 0.7885, 0.4855, 0.7881, 0.4856, 0.7883, 0.4856, 0.7882, 0.4856, 0.7882, 0.4856, 0.7883, 0.4856, 0.7881, 0.4856, 0.788, 0.4856, 0.788, 0.4856, 0.7881, 0.4857, 0.788, 0.4857, 0.7884, 0.4857, 0.7884, 0.4857, 0.788, 0.4856, 0.7885, 0.4856, 0.7883, 0.4856, 0.7883, 0.4856, 0.7885, 0.4856, 0.7882, 0.4856, 0.7881, 0.4856, 0.7881, 0.4856, 0.7882])
me_cylinder.materials.append(mat_material)
me_cylinder.use_remesh_fix_poles = True
me_cylinder.use_remesh_preserve_attributes = False
me_cylinder.update()

# ---- objects
ob_lighter = bpy.data.objects.new('Lighter', me_cylinder)

# ---- transforms, parenting, visibility, modifiers, constraints
ob_lighter.location = (0.0, 0.0, 0.0)

# ---- collection membership
col_collection.objects.link(ob_lighter)

# ---- scene / render settings (as saved in the file)
scene.frame_start = 1; scene.frame_end = 250; scene.frame_set(1)
scene.render.engine = 'BLENDER_EEVEE_NEXT'
scene.cycles.sampling_pattern = 'TABULATED_SOBOL'
scene.cycles.use_light_tree = False
scene.view_settings.view_transform = 'Filmic'
bpy.context.view_layer.update()

# ---- added for rendering (the .blend has no active camera and no usable light): camera, sun
cam_auto = bpy.data.cameras.new('AutoCamera')
cam_auto.lens = 50.0
cam_auto.sensor_width = 36.0
cam_auto.clip_end = 1000.0
ob_auto_camera = bpy.data.objects.new('AutoCamera', cam_auto)
scene.collection.objects.link(ob_auto_camera)
ob_auto_camera.location = (0.185045, -0.222121, 0.155629)
ob_auto_camera.rotation_euler = (1.09748, -7.21219e-08, 0.694738)
scene.camera = ob_auto_camera
light_auto_sun = bpy.data.lights.new('AutoSun', 'SUN')
light_auto_sun.energy = 3.0
light_auto_sun.angle = 0.0523599
ob_auto_sun = bpy.data.objects.new('AutoSun', light_auto_sun)
scene.collection.objects.link(ob_auto_sun)
ob_auto_sun.rotation_euler = (0.872665, 0.174533, 0.523599)
bpy.context.view_layer.update()

